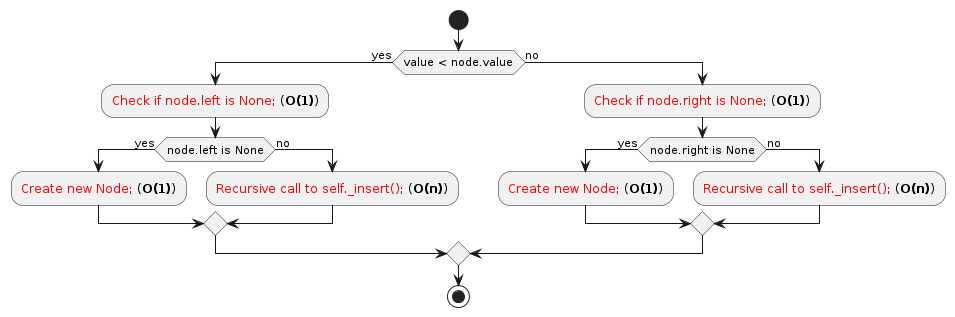

The diagram above was rendered by PlantUML. Its source (embedded in the PNG):
@startuml
skinparam defaultFontName Arial

start

if (value < node.value) then (yes)
  :<font color=red>Check if node.left is None;</font> (**O(1)**);
  if (node.left is None) then (yes)
    :<font color=red>Create new Node;</font> (**O(1)**);
  else (no)
    :<font color=red>Recursive call to self._insert();</font> (**O(n)**);
  endif
else (no)
  :<font color=red>Check if node.right is None;</font> (**O(1)**);
  if (node.right is None) then (yes)
    :<font color=red>Create new Node;</font> (**O(1)**);
  else (no)
    :<font color=red>Recursive call to self._insert();</font> (**O(n)**);
  endif
endif

stop
@enduml